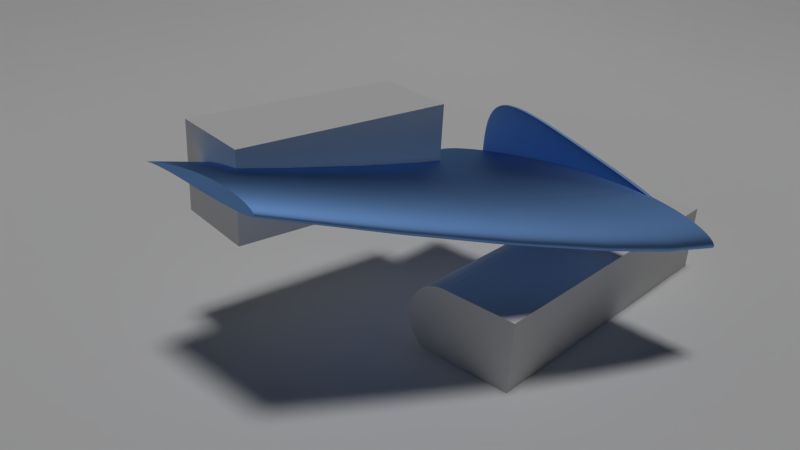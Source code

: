 # Source: Eppler_214_Airfoil_TRUNK.blend  (saved by Blender 2.66.1; exported with 4.5.12 LTS)
import bpy
from mathutils import Matrix  # noqa: F401  (used for matrix-valued properties, if any)

bpy.ops.wm.read_factory_settings(use_empty=True)
scene = bpy.context.scene
scene.name = 'Scene'

# ---- collections
col_collection_1 = bpy.data.collections.new('Collection 1'); scene.collection.children.link(col_collection_1)

# ---- materials (node trees are filled in below, after node groups)
mat_plastic_body = bpy.data.materials.new('Plastic Body')
mat_plastic_body.alpha_threshold = 0.0
mat_plastic_body.diffuse_color = (0.09657, 0.3229, 0.8, 1.0)
mat_plastic_body.roughness = 0.5
mat_plastic_body.line_color = (0.0, 0.0, 0.0, 1.0)

# ---- material node trees
mat_plastic_body.use_nodes = True; mat_plastic_body.node_tree.nodes.clear()
_N = mat_plastic_body.node_tree.nodes; _L = mat_plastic_body.node_tree.links
n0 = _N.new('ShaderNodeOutputMaterial'); n0.name = 'Material Output'; n0.location = (300, 300)
n0.width = 120
n1 = _N.new('ShaderNodeBsdfAnisotropic'); n1.name = 'Glossy BSDF'; n1.location = (100, 300)
n1.distribution = 'BECKMANN'
n1.inputs[0].default_value = (0.2049, 0.4095, 0.8412, 1.0)
n1.inputs[1].default_value = 0.6325
_L.new(n1.outputs[0], n0.inputs[0])
n0.is_active_output = True

# ---- world
world_world = bpy.data.worlds.new('World'); scene.world = world_world
world_world.color = (0.0005154, 0.0005054, 0.0005129)
world_world.use_sun_shadow = False
world_world.sun_shadow_jitter_overblur = 0.0
world_world.cycles.sampling_method = 'MANUAL'
world_world.cycles.sample_map_resolution = 256
world_world.light_settings.ao_factor = 0.7073

# ---- cameras
cam_main_camera = bpy.data.cameras.new('Main_Camera')
cam_main_camera.clip_end = 5000.0
cam_main_camera.lens = 35.0
cam_main_camera.sensor_width = 32.0
cam_main_camera.sensor_height = 18.0
cam_main_camera.dof.focus_distance = 0.0

# ---- lights
light_sun = bpy.data.lights.new('Sun', 'SUN')
light_sun.transmission_factor = 0.0
light_sun.angle = 0.1993
light_sun.energy = 1.0
light_sun.shadow_buffer_clip_start = 0.5
light_sun.shadow_soft_size = 0.1
light_sun.shadow_cascade_max_distance = 1000.0
light_sun.cycles.use_multiple_importance_sampling = False

# ---- meshes
me_cube_004 = bpy.data.meshes.new('Cube.004')
me_cube_004.from_pydata([(-1.0, 1.0, -1.0), (-1.0, 1.0, 0.0), (-1.0, 2.0, 0.0), (-1.0, 2.0, -1.0), (-1.0, 0.0, -1.0), (-1.0, 0.0, -0.9991), (-1.0, 0.009826, -1.0), (-1.0, 0.9991, 5.551e-18), (-1.0, 0.9913, -0.08781), (-1.0, 0.1073, -0.9894), (-1.0, 0.9827, -0.1854), (-1.0, 0.2047, -0.9788), (-1.0, 0.2982, -0.9494), (-1.0, 0.3917, -0.9201), (-1.0, 0.5637, -0.826), (-1.0, 0.6389, -0.763), (-1.0, 0.714, -0.7001), (-1.0, 0.4777, -0.873), (-1.0, 0.7755, -0.6237), (-1.0, 0.8369, -0.5474), (-1.0, 0.8822, -0.4605), (-1.0, 0.9276, -0.3736), (-1.0, 0.9551, -0.2795), (-1.0, 1.0, 1.0), (-1.0, 2.0, 1.0), (0.0, 2.0, 0.0), (0.0, 2.0, -1.0), (0.0, 1.0, -1.0), (0.0, 0.0, -1.0), (8.645e-09, 0.0, -0.9991), (-1.0, 1.0, 0.009826), (-1.0, 0.0, 0.9991), (-1.0, 0.0, 1.0), (-1.0, 0.08781, 0.9913), (-1.0, 0.9894, 0.1073), (-1.0, 0.1854, 0.9827), (-1.0, 0.9788, 0.2047), (-1.0, 0.3736, 0.9276), (-1.0, 0.2795, 0.9551), (-1.0, 0.9494, 0.2982), (-1.0, 0.9201, 0.3917), (-1.0, 0.5474, 0.8369), (-1.0, 0.4605, 0.8822), (-1.0, 0.873, 0.4777), (-1.0, 0.826, 0.5637), (-1.0, 0.7001, 0.714), (-1.0, 0.6237, 0.7755), (-1.0, 0.763, 0.6389), (0.0, 1.0, 1.0), (0.0, 2.0, 1.0), (1.0, 2.0, 0.0), (1.0, 2.0, -1.0), (1.0, 1.0, -1.0), (1.0, 0.0, -1.0), (1.0, 0.0, -0.9991), (-8.645e-09, 0.0, 0.9991), (0.0, 0.0, 1.0), (1.0, 1.0, 1.0), (1.0, 2.0, 1.0), (1.0, 1.0, 0.0), (1.0, 0.009826, -1.0), (1.0, 0.9991, 6.939e-19), (1.0, 0.9913, -0.08781), (1.0, 0.1073, -0.9894), (1.0, 0.9827, -0.1854), (1.0, 0.2047, -0.9788), (1.0, 0.714, -0.7001), (1.0, 0.6389, -0.763), (1.0, 0.5637, -0.826), (1.0, 0.3917, -0.9201), (1.0, 0.2982, -0.9494), (1.0, 0.9551, -0.2795), (1.0, 0.9276, -0.3736), (1.0, 0.8822, -0.4605), (1.0, 0.8369, -0.5474), (1.0, 0.7755, -0.6237), (1.0, 0.4777, -0.873), (1.0, 0.0, 0.9991), (1.0, 0.0, 1.0), (1.0, 1.0, 0.009827), (1.0, 0.08781, 0.9913), (1.0, 0.9894, 0.1073), (1.0, 0.1854, 0.9827), (1.0, 0.9788, 0.2047), (1.0, 0.2795, 0.9551), (1.0, 0.3736, 0.9276), (1.0, 0.9201, 0.3917), (1.0, 0.9494, 0.2982), (1.0, 0.4605, 0.8822), (1.0, 0.5474, 0.8369), (1.0, 0.826, 0.5637), (1.0, 0.873, 0.4777), (1.0, 0.6237, 0.7755), (1.0, 0.7001, 0.714), (1.0, 0.763, 0.6389), (1.0, 0.0, 0.0), (1.0, 0.0, -0.833), (1.0, 0.0, 0.833), (1.0, 0.0, 4.91e-05), (-1.0, 0.0, -0.833), (-1.0, 0.0, 0.0), (-1.0, 0.0, 0.833), (-1.0, 0.0, 5.338e-05), (1.0, -0.1854, -0.9827), (1.699e-08, -0.1854, -0.9827), (1.715e-08, -0.08781, -0.9913), (1.0, -0.08781, -0.9913), (-1.0, -0.08781, -0.9913), (-1.0, -0.1854, -0.9827), (1.0, -0.2047, 0.9788), (1.0, -0.2795, -0.9551), (1.651e-08, -0.2795, -0.9551), (-1.0, -0.2047, 0.9788), (-1.0, -0.2795, -0.9551), (1.0, -0.1073, 0.9894), (1.0, -0.2982, 0.9494), (1.0, -0.3736, -0.9276), (1.602e-08, -0.3736, -0.9276), (-1.0, -0.1073, 0.9894), (-1.0, -0.2982, 0.9494), (-1.0, -0.3736, -0.9276), (1.0, -0.009825, 1.0), (-1.713e-08, -0.1073, 0.9894), (-1.696e-08, -0.2047, 0.9788), (-1.646e-08, -0.2982, 0.9494), (1.0, -0.3917, 0.9201), (1.0, -0.4605, -0.8822), (1.523e-08, -0.4605, -0.8822), (-1.0, -0.009825, 1.0), (-1.0, -0.3917, 0.9201), (-1.0, -0.4605, -0.8822), (-1.731e-08, -0.009825, 1.0), (-1.596e-08, -0.3917, 0.9201), (1.0, -0.4777, 0.873), (1.0, -0.5474, -0.8369), (1.444e-08, -0.5474, -0.8369), (-1.0, -0.4777, 0.873), (-1.0, -0.5474, -0.8369), (-1.515e-08, -0.4777, 0.873), (1.0, -0.5637, 0.826), (1.0, -0.6237, -0.7755), (1.337e-08, -0.6237, -0.7755), (-1.0, -0.5637, 0.826), (-1.0, -0.6237, -0.7755), (-1.434e-08, -0.5637, 0.826), (1.0, -0.6389, 0.763), (1.0, -0.7001, -0.714), (1.23e-08, -0.7001, -0.714), (-1.0, -0.6389, 0.763), (-1.0, -0.7001, -0.714), (-1.326e-08, -0.6389, 0.763), (1.0, -0.714, 0.7001), (1.0, -0.763, -0.6389), (1.099e-08, -0.763, -0.6389), (-1.0, -0.714, 0.7001), (-1.0, -0.763, -0.6389), (-1.218e-08, -0.714, 0.7001), (1.0, -0.7755, 0.6237), (1.0, -0.826, -0.5637), (9.685e-09, -0.826, -0.5637), (-1.0, -0.7755, 0.6237), (-1.0, -0.826, -0.5637), (-1.086e-08, -0.7755, 0.6237), (1.0, -0.8369, 0.5474), (1.0, -0.873, -0.4777), (8.193e-09, -0.873, -0.4777), (-1.0, -0.8369, 0.5474), (-1.0, -0.873, -0.4777), (-9.544e-09, -0.8369, 0.5474), (1.0, -0.8822, 0.4605), (1.0, -0.9201, -0.3917), (6.701e-09, -0.9201, -0.3917), (-1.0, -0.8822, 0.4605), (-1.0, -0.9201, -0.3917), (-8.044e-09, -0.8822, 0.4605), (1.0, -0.9276, 0.3736), (1.0, -0.9494, -0.2982), (5.08e-09, -0.9494, -0.2982), (-1.0, -0.9276, 0.3736), (-1.0, -0.9494, -0.2982), (-6.544e-09, -0.9276, 0.3736), (1.0, -0.9551, 0.2795), (1.0, -0.9788, -0.2047), (3.459e-09, -0.9788, -0.2047), (-1.0, -0.9551, 0.2795), (-1.0, -0.9788, -0.2047), (-4.918e-09, -0.9551, 0.2795), (1.0, -0.9827, 0.1854), (1.0, -0.9894, -0.1073), (1.772e-09, -0.9894, -0.1073), (-1.0, -0.9827, 0.1854), (-1.0, -0.9894, -0.1073), (-3.293e-09, -0.9827, 0.1854), (1.0, -0.9913, 0.08781), (1.0, -1.0, -0.009825), (8.502e-11, -1.0, -0.009826), (-1.0, -0.9913, 0.08781), (-1.0, -1.0, -0.009826), (-1.604e-09, -0.9913, 0.08781)], [], [(0, 1, 2, 3), (50, 51, 26, 25), (63, 65, 70, 75), (70, 69, 76, 67), (75, 74, 73, 71), (73, 72, 71), (71, 64, 63, 75), (67, 66, 75, 70), (76, 68, 67), (62, 96, 63, 64), (96, 54, 60, 63), (61, 95, 96, 62), (76, 69, 52, 68), (66, 67, 68, 52), (52, 74, 75, 66), (52, 72, 73), (52, 71, 72), (52, 64, 71), (69, 70, 65, 52), (52, 73, 74), (63, 60, 52, 65), (52, 62, 64), (52, 59, 61, 62), (60, 53, 52), (60, 54, 53), (5, 4, 28, 29), (26, 51, 52, 27), (49, 24, 23, 48), (18, 12, 9, 22), (15, 14, 17, 12), (22, 21, 20, 18), (9, 8, 10, 22), (18, 16, 15, 12), (12, 11, 9), (20, 19, 18), (17, 13, 12), (9, 6, 99, 8), (6, 4, 5, 99), (99, 100, 7, 8), (0, 21, 22), (0, 20, 21), (0, 19, 20), (0, 16, 18, 19), (16, 0, 14, 15), (0, 13, 17, 14), (13, 0, 11, 12), (0, 6, 9, 11), (8, 0, 10), (0, 8, 7, 1), (0, 4, 6), (0, 22, 10), (38, 42, 34, 35), (46, 43, 39, 34), (46, 45, 47, 43), (39, 36, 34), (47, 44, 43), (38, 37, 42), (42, 41, 46, 34), (43, 40, 39), (34, 30, 101, 35), (30, 1, 7, 101), (7, 100, 102, 101), (101, 31, 33, 35), (41, 42, 37, 23), (23, 47, 45), (23, 44, 47), (40, 43, 44, 23), (45, 46, 41, 23), (36, 39, 40, 23), (37, 38, 35, 23), (35, 33, 23), (23, 30, 34, 36), (31, 32, 23, 33), (23, 1, 30), (24, 2, 1, 23), (25, 26, 3, 2), (49, 25, 2, 24), (58, 50, 25, 49), (59, 52, 51, 50), (57, 59, 50, 58), (81, 88, 84, 82), (87, 86, 91, 88), (91, 90, 94, 92), (92, 89, 88, 91), (94, 93, 92), (88, 85, 84), (81, 83, 87, 88), (82, 80, 97, 81), (97, 98, 61, 79), (98, 95, 61), (97, 79, 81), (80, 77, 97), (90, 91, 86, 57), (57, 93, 94), (57, 92, 93), (57, 89, 92), (85, 88, 89, 57), (86, 87, 83, 57), (82, 84, 85, 57), (57, 94, 90), (81, 79, 57, 83), (57, 80, 82), (57, 78, 77, 80), (79, 59, 57), (79, 61, 59), (29, 28, 53, 54), (77, 78, 56, 55), (55, 56, 32, 31), (27, 52, 53, 28), (0, 27, 28, 4), (27, 0, 3, 26), (48, 23, 32, 56), (57, 48, 56, 78), (58, 49, 48, 57), (105, 106, 103, 104), (111, 110, 116, 117), (127, 126, 134, 135), (141, 140, 146, 147), (152, 158, 159, 153), (164, 170, 171, 165), (176, 182, 183, 177), (188, 194, 195, 189), (193, 187, 192, 198), (181, 175, 180, 186), (169, 163, 168, 174), (157, 151, 156, 162), (150, 145, 139, 144), (138, 133, 125, 132), (124, 115, 109, 123), (122, 114, 121, 131), (77, 121, 97), (97, 121, 98), (114, 95, 98, 121), (114, 96, 95), (96, 114, 106, 54), (114, 109, 106), (109, 103, 106), (109, 115, 103), (115, 110, 103), (115, 125, 110), (125, 116, 110), (125, 133, 116), (133, 126, 116), (133, 139, 126), (139, 134, 126), (139, 145, 134), (145, 140, 134), (145, 151, 140), (151, 146, 140), (151, 157, 146), (157, 152, 146), (157, 163, 152), (163, 158, 152), (163, 169, 158), (169, 164, 158), (169, 175, 164), (175, 170, 164), (175, 181, 170), (181, 176, 170), (181, 187, 176), (187, 182, 176), (187, 193, 182), (193, 188, 182), (193, 194, 188), (101, 128, 31), (102, 128, 101), (99, 118, 102, 100), (118, 128, 102), (107, 118, 99, 5), (107, 112, 118), (107, 108, 112), (108, 119, 112), (108, 113, 119), (113, 129, 119), (113, 120, 129), (120, 136, 129), (120, 130, 136), (130, 142, 136), (130, 137, 142), (137, 148, 142), (137, 143, 148), (143, 154, 148), (143, 149, 154), (149, 160, 154), (149, 155, 160), (155, 166, 160), (155, 161, 166), (161, 172, 166), (161, 167, 172), (167, 178, 172), (167, 173, 178), (173, 184, 178), (173, 179, 184), (179, 190, 184), (179, 185, 190), (185, 196, 190), (185, 191, 196), (191, 197, 196), (107, 105, 104, 108), (29, 105, 107, 5), (54, 106, 105, 29), (113, 111, 117, 120), (108, 104, 111, 113), (104, 103, 110, 111), (130, 127, 135, 137), (120, 117, 127, 130), (117, 116, 126, 127), (143, 141, 147, 149), (137, 135, 141, 143), (135, 134, 140, 141), (153, 159, 161, 155), (147, 153, 155, 149), (146, 152, 153, 147), (165, 171, 173, 167), (159, 165, 167, 161), (158, 164, 165, 159), (177, 183, 185, 179), (171, 177, 179, 173), (170, 176, 177, 171), (189, 195, 197, 191), (183, 189, 191, 185), (182, 188, 189, 183), (198, 192, 190, 196), (195, 198, 196, 197), (194, 193, 198, 195), (186, 180, 178, 184), (192, 186, 184, 190), (187, 181, 186, 192), (174, 168, 166, 172), (180, 174, 172, 178), (175, 169, 174, 180), (162, 156, 154, 160), (168, 162, 160, 166), (163, 157, 162, 168), (148, 150, 144, 142), (154, 156, 150, 148), (156, 151, 145, 150), (136, 138, 132, 129), (142, 144, 138, 136), (144, 139, 133, 138), (119, 124, 123, 112), (129, 132, 124, 119), (132, 125, 115, 124), (118, 122, 131, 128), (112, 123, 122, 118), (123, 109, 114, 122), (31, 128, 131, 55), (55, 131, 121, 77)])
me_cube_004.use_remesh_preserve_volume = False
me_cube_004.use_remesh_preserve_attributes = False
me_cube_004.use_mirror_vertex_groups = False
me_cube_004.update()
me_plane_001 = bpy.data.meshes.new('Plane.001')
me_plane_001.from_pydata([(10.0, -10.0, 0.0), (-10.0, -10.0, 6.17), (10.0, 10.0, 6.17), (-10.0, 10.0, 6.17), (0.0, -10.0, 0.0), (0.0, 10.0, 6.17), (10.0, 0.0, 0.0), (-10.0, 0.0, 6.17), (0.0, 0.0, 0.0), (-5.0, -10.0, 0.0), (-5.0, 10.0, 6.17), (10.0, 5.0, 0.0), (-10.0, -5.0, 6.17), (5.0, -10.0, 0.0), (5.0, 10.0, 6.17), (10.0, -5.0, 0.0), (-10.0, 5.0, 6.17), (0.0, 5.0, 0.0), (0.0, -5.0, 0.0), (-5.0, 0.0, 0.0), (5.0, 0.0, 0.0), (5.0, 5.0, 0.0), (-5.0, 5.0, 0.0), (-5.0, -5.0, 0.0), (5.0, -5.0, 0.0), (-7.5, -10.0, 3.085), (-7.5, 10.0, 6.17), (10.0, 7.5, 3.085), (-10.0, -7.5, 6.17), (7.5, 10.0, 6.17), (-10.0, 7.5, 6.17), (0.0, 7.5, 3.085), (0.0, -7.5, 0.0), (-7.5, 0.0, 3.085), (2.5, 0.0, 0.0), (-2.5, -10.0, 0.0), (-2.5, 10.0, 6.17), (10.0, 2.5, 0.0), (-10.0, -2.5, 6.17), (2.5, 10.0, 6.17), (-10.0, 2.5, 6.17), (0.0, 2.5, 0.0), (0.0, -2.5, 0.0), (-2.5, 0.0, 0.0), (7.5, 0.0, 0.0), (5.0, 7.5, 3.085), (5.0, 2.5, 0.0), (2.5, 5.0, 0.0), (7.5, 5.0, 0.0), (-5.0, 7.5, 3.085), (-5.0, 2.5, 0.0), (-7.5, 5.0, 3.085), (-2.5, 5.0, 0.0), (-5.0, -2.5, 0.0), (-5.0, -7.5, 0.0), (-7.5, -5.0, 3.085), (-2.5, -5.0, 0.0), (7.5, 7.5, 3.085), (-2.5, 7.5, 3.085), (-2.5, -2.5, 0.0), (2.5, 7.5, 3.085), (2.5, 2.5, 0.0), (7.5, 2.5, 0.0), (-7.5, 7.5, 4.627), (-7.5, 2.5, 3.085), (-2.5, 2.5, 0.0), (-7.5, -2.5, 3.085), (-7.5, -7.5, 3.085), (-2.5, -7.5, 0.0)], [], [(57, 27, 2, 29), (58, 31, 5, 36), (59, 42, 8, 43), (24, 15, 6, 44, 20), (60, 45, 14, 39), (61, 46, 21, 47), (62, 37, 11, 48), (63, 49, 10, 26), (64, 50, 22, 51), (65, 41, 17, 52), (66, 53, 19, 33), (67, 54, 23, 55), (68, 32, 18, 56), (4, 13, 24, 18, 32), (13, 0, 15, 24), (45, 57, 29, 14), (21, 48, 57, 45), (48, 11, 27, 57), (49, 58, 36, 10), (22, 52, 58, 49), (52, 17, 31, 58), (53, 59, 43, 19), (23, 56, 59, 53), (56, 18, 42, 59), (31, 60, 39, 5), (17, 47, 60, 31), (47, 21, 45, 60), (41, 61, 47, 17), (8, 34, 61, 41), (34, 20, 46, 61), (46, 62, 48, 21), (20, 44, 62, 46), (44, 6, 37, 62), (30, 63, 26, 3), (16, 51, 63, 30), (51, 22, 49, 63), (40, 64, 51, 16), (7, 33, 64, 40), (33, 19, 50, 64), (50, 65, 52, 22), (19, 43, 65, 50), (43, 8, 41, 65), (38, 66, 33, 7), (12, 55, 66, 38), (55, 23, 53, 66), (28, 67, 55, 12), (1, 25, 67, 28), (25, 9, 54, 67), (54, 68, 56, 23), (9, 35, 68, 54), (35, 4, 32, 68), (20, 34, 8, 42, 18, 24)])
_k = {(1, 25): 1.0, (3, 26): 1.0, (2, 27): 1.0, (1, 28): 1.0, (0, 13): 1.0, (2, 29): 1.0, (0, 15): 1.0, (3, 30): 1.0, (4, 35): 1.0, (5, 36): 1.0, (6, 37): 1.0, (7, 38): 1.0, (4, 13): 1.0, (5, 39): 1.0, (6, 15): 1.0, (7, 40): 1.0, (9, 25): 1.0, (10, 26): 1.0, (11, 27): 1.0, (12, 28): 1.0, (14, 29): 1.0, (16, 30): 1.0, (9, 35): 1.0, (10, 36): 1.0, (11, 37): 1.0, (12, 38): 1.0, (14, 39): 1.0, (16, 40): 1.0}
me_plane_001.attributes.new('crease_edge', 'FLOAT', 'EDGE').data.foreach_set('value', [_k.get((min(e.vertices), max(e.vertices)), 0.0) for e in me_plane_001.edges])
me_plane_001.use_remesh_preserve_volume = False
me_plane_001.use_remesh_preserve_attributes = False
me_plane_001.use_mirror_vertex_groups = False
me_plane_001.update()
me_cube = bpy.data.meshes.new('Cube')
me_cube.from_pydata([(-1.0, -1.0, -1.0), (-1.0, 1.0, -1.0), (1.0, 1.0, -1.0), (1.0, -1.0, -1.0), (-1.0, -1.0, 1.0), (-1.0, 1.0, 1.0), (1.0, 1.0, 1.0), (1.0, -1.0, 1.0)], [], [(4, 5, 1, 0), (5, 6, 2, 1), (6, 7, 3, 2), (7, 4, 0, 3), (0, 1, 2, 3), (7, 6, 5, 4)])
me_cube.use_remesh_preserve_volume = False
me_cube.use_remesh_preserve_attributes = False
me_cube.use_mirror_vertex_groups = False
me_cube.update()
me_plane = bpy.data.meshes.new('Plane')
me_plane.from_pydata([(1.0, -1.0, 0.0), (-1.0, -1.0, 0.0), (1.0, 1.0, 0.0), (-1.0, 1.0, 0.0)], [], [(1, 0, 2, 3)])
me_plane.use_remesh_preserve_volume = False
me_plane.use_remesh_preserve_attributes = False
me_plane.use_mirror_vertex_groups = False
me_plane.update()
me_cube_002 = bpy.data.meshes.new('Cube.002')
me_cube_002.from_pydata([(-10.0, -10.3, -9.935), (-10.0, 9.699, -1.902), (10.0, 9.699, -1.902), (10.0, -10.3, -9.935), (-10.0, -10.3, 10.06), (-10.0, 9.699, 2.031), (10.0, 9.699, 2.031), (10.0, -10.3, 10.06), (-10.0, -0.3012, 6.048), (-10.0, 9.699, 0.06474), (-10.0, -0.3012, -5.918), (-10.0, -10.3, 0.06474), (0.0, 9.699, 2.031), (10.0, 9.699, 0.06474), (0.0, 9.699, -1.902), (10.0, -0.3012, 6.048), (10.0, -10.3, 0.06474), (10.0, -0.3012, -5.918), (0.0, -10.3, 10.06), (0.0, -10.3, -9.935), (-10.0, -0.3012, 0.06474), (0.0, 9.699, 0.06474), (10.0, -0.3012, 0.06474), (0.0, -10.3, 0.06474), (0.0, -0.3012, -5.918), (0.0, -0.3012, 6.048)], [], [(20, 9, 1, 10), (21, 13, 2, 14), (22, 16, 3, 17), (23, 11, 0, 19), (24, 14, 2, 17), (25, 12, 5, 8), (11, 20, 10, 0), (4, 8, 20, 11), (8, 5, 9, 20), (9, 21, 14, 1), (5, 12, 21, 9), (12, 6, 13, 21), (13, 22, 17, 2), (6, 15, 22, 13), (15, 7, 16, 22), (16, 23, 19, 3), (7, 18, 23, 16), (18, 4, 11, 23), (19, 24, 17, 3), (0, 10, 24, 19), (10, 1, 14, 24), (18, 25, 8, 4), (7, 15, 25, 18), (15, 6, 12, 25)])
me_cube_002.materials.append(mat_plastic_body)
me_cube_002.use_remesh_preserve_volume = False
me_cube_002.use_remesh_preserve_attributes = False
me_cube_002.use_mirror_vertex_groups = False
me_cube_002.update()
me_cube_001 = bpy.data.meshes.new('Cube.001')
me_cube_001.from_pydata([(-10.0, -10.0, -15.63), (-10.0, 10.0, -15.63), (10.0, 10.0, -15.63), (10.0, -10.0, -15.63), (-10.0, -10.0, 4.368), (-10.0, 10.0, 4.368), (10.0, 10.0, 4.368), (10.0, -10.0, 4.368), (-10.0, 1.572e-08, 4.368), (-10.0, 10.0, -5.632), (-10.0, 1.572e-08, -15.63), (-10.0, -10.0, -5.632), (-5.549e-09, 10.0, 4.368), (10.0, 10.0, -5.632), (-5.549e-09, 10.0, -15.63), (10.0, 1.572e-08, 4.368), (10.0, -10.0, -5.632), (10.0, 1.572e-08, -15.63), (-5.549e-09, -10.0, 4.368), (-5.549e-09, -10.0, -15.63), (-10.0, 1.572e-08, -5.632), (-5.549e-09, 10.0, -5.632), (10.0, 1.572e-08, -5.632), (-5.549e-09, -10.0, -5.632), (-5.549e-09, 1.572e-08, -15.63), (-5.549e-09, 1.572e-08, 4.368), (-10.0, 5.0, 4.368), (-10.0, 10.0, -10.63), (-10.0, -5.0, -15.63), (-10.0, -10.0, -0.6322), (5.0, 10.0, 4.368), (10.0, 10.0, -10.63), (-5.0, 10.0, -15.63), (10.0, -5.0, 4.368), (10.0, -10.0, -10.63), (10.0, 5.0, -15.63), (-5.0, -10.0, 4.368), (5.0, -10.0, -15.63), (-10.0, -5.0, 4.368), (-10.0, 10.0, -0.6322), (-10.0, 5.0, -15.63), (-10.0, -10.0, -10.63), (-5.0, 10.0, 4.368), (10.0, 10.0, -0.6322), (5.0, 10.0, -15.63), (10.0, 5.0, 4.368), (10.0, -10.0, -0.6322), (10.0, -5.0, -15.63), (5.0, -10.0, 4.368), (-5.0, -10.0, -15.63), (-10.0, 1.572e-08, -10.63), (-10.0, 1.572e-08, -0.6322), (-10.0, -5.0, -5.632), (-10.0, 5.0, -5.632), (-5.549e-09, 10.0, -10.63), (-5.549e-09, 10.0, -0.6322), (-5.0, 10.0, -5.632), (5.0, 10.0, -5.632), (10.0, 1.572e-08, -10.63), (10.0, 1.572e-08, -0.6322), (10.0, 5.0, -5.632), (10.0, -5.0, -5.632), (-5.549e-09, -10.0, -10.63), (-5.549e-09, -10.0, -0.6322), (5.0, -10.0, -5.632), (-5.0, -10.0, -5.632), (5.0, 1.572e-08, -15.63), (-5.0, 1.572e-08, -15.63), (-5.549e-09, -5.0, -15.63), (-5.549e-09, 5.0, -15.63), (-5.0, 1.572e-08, 4.368), (5.0, 1.572e-08, 4.368), (-5.549e-09, -5.0, 4.368), (-5.549e-09, 5.0, 4.368), (-10.0, 5.0, -10.63), (5.0, 10.0, -10.63), (10.0, -5.0, -10.63), (-5.0, -10.0, -10.63), (5.0, 5.0, -15.63), (-5.0, 5.0, 4.368), (-10.0, -5.0, -10.63), (-10.0, -5.0, -0.6322), (-10.0, 5.0, -0.6322), (-5.0, 10.0, -10.63), (-5.0, 10.0, -0.6322), (5.0, 10.0, -0.6322), (10.0, 5.0, -10.63), (10.0, 5.0, -0.6322), (10.0, -5.0, -0.6322), (5.0, -10.0, -10.63), (5.0, -10.0, -0.6322), (-5.0, -10.0, -0.6322), (5.0, -5.0, -15.63), (-5.0, -5.0, -15.63), (-5.0, 5.0, -15.63), (-5.0, -5.0, 4.368), (5.0, -5.0, 4.368), (5.0, 5.0, 4.368)], [], [(74, 27, 1, 40), (75, 31, 2, 44), (76, 34, 3, 47), (77, 41, 0, 49), (78, 44, 2, 35), (79, 42, 5, 26), (80, 50, 10, 28), (81, 51, 20, 52), (82, 39, 9, 53), (83, 54, 14, 32), (84, 55, 21, 56), (85, 43, 13, 57), (86, 58, 17, 35), (87, 59, 22, 60), (88, 46, 16, 61), (89, 62, 19, 37), (90, 63, 23, 64), (91, 29, 11, 65), (92, 66, 17, 47), (93, 67, 24, 68), (94, 32, 14, 69), (95, 70, 8, 38), (96, 71, 25, 72), (97, 30, 12, 73), (50, 74, 40, 10), (20, 53, 74, 50), (53, 9, 27, 74), (54, 75, 44, 14), (21, 57, 75, 54), (57, 13, 31, 75), (58, 76, 47, 17), (22, 61, 76, 58), (61, 16, 34, 76), (62, 77, 49, 19), (23, 65, 77, 62), (65, 11, 41, 77), (66, 78, 35, 17), (24, 69, 78, 66), (69, 14, 44, 78), (70, 79, 26, 8), (25, 73, 79, 70), (73, 12, 42, 79), (41, 80, 28, 0), (11, 52, 80, 41), (52, 20, 50, 80), (29, 81, 52, 11), (4, 38, 81, 29), (38, 8, 51, 81), (51, 82, 53, 20), (8, 26, 82, 51), (26, 5, 39, 82), (27, 83, 32, 1), (9, 56, 83, 27), (56, 21, 54, 83), (39, 84, 56, 9), (5, 42, 84, 39), (42, 12, 55, 84), (55, 85, 57, 21), (12, 30, 85, 55), (30, 6, 43, 85), (31, 86, 35, 2), (13, 60, 86, 31), (60, 22, 58, 86), (43, 87, 60, 13), (6, 45, 87, 43), (45, 15, 59, 87), (59, 88, 61, 22), (15, 33, 88, 59), (33, 7, 46, 88), (34, 89, 37, 3), (16, 64, 89, 34), (64, 23, 62, 89), (46, 90, 64, 16), (7, 48, 90, 46), (48, 18, 63, 90), (63, 91, 65, 23), (18, 36, 91, 63), (36, 4, 29, 91), (37, 92, 47, 3), (19, 68, 92, 37), (68, 24, 66, 92), (49, 93, 68, 19), (0, 28, 93, 49), (28, 10, 67, 93), (67, 94, 69, 24), (10, 40, 94, 67), (40, 1, 32, 94), (36, 95, 38, 4), (18, 72, 95, 36), (72, 25, 70, 95), (48, 96, 72, 18), (7, 33, 96, 48), (33, 15, 71, 96), (71, 97, 73, 25), (15, 45, 97, 71), (45, 6, 30, 97)])
me_cube_001.use_remesh_preserve_volume = False
me_cube_001.use_remesh_preserve_attributes = False
me_cube_001.use_mirror_vertex_groups = False
me_cube_001.update()

# ---- curves / text
cu_curve_013 = bpy.data.curves.new('Curve.013', 'CURVE')
cu_curve_013.dimensions = '2D'
_sp = cu_curve_013.splines.new('BEZIER'); _sp.bezier_points.add(59)
_sp.bezier_points.foreach_set('co', [0.05167, -0.002363, 0.0, 0.05134, -0.002263, 0.0, 0.05041, -0.001943, 0.0, 0.04898, -0.001443, 0.0, 0.0471, -0.0008635, 0.0, 0.04475, -0.0002236, 0.0, 0.04195, 0.0004663, 0.0, 0.03874, 0.001216, 0.0, 0.03518, 0.001976, 0.0, 0.0313, 0.002746, 0.0, 0.02713, 0.003476, 0.0, 0.02271, 0.004176, 0.0, 0.0181, 0.004845, 0.0, 0.008516, 0.005975, 0.0, 0.003656, 0.006415, 0.0, -0.001194, 0.006725, 0.0, -0.005984, 0.006915, 0.0, -0.01068, 0.006965, 0.0, -0.01525, 0.006875, 0.0, -0.01966, 0.006645, 0.0, -0.02386, 0.006275, 0.0, -0.02782, 0.005775, 0.0, -0.03151, 0.005165, 0.0, -0.03491, 0.004456, 0.0, -0.03796, 0.003666, 0.0, -0.04066, 0.002806, 0.0, -0.04298, 0.001896, 0.0, -0.0449, 0.0009562, 0.0, -0.0464, 1.637e-05, 0.0, -0.04747, -0.0008935, 0.0, -0.04812, -0.001743, 0.0, -0.04832, -0.002453, 0.0, -0.04797, -0.002993, 0.0, -0.047, -0.003453, 0.0, -0.0455, -0.003843, 0.0, -0.04347, -0.004143, 0.0, -0.04094, -0.004373, 0.0, -0.03792, -0.004523, 0.0, -0.03446, -0.004603, 0.0, -0.03057, -0.004613, 0.0, -0.02631, -0.004553, 0.0, -0.02173, -0.004453, 0.0, -0.01688, -0.004293, 0.0, -0.01182, -0.004083, 0.0, -0.006624, -0.003813, 0.0, -0.001304, -0.003463, 0.0, 0.004116, -0.003043, 0.0, 0.009596, -0.002613, 0.0, 0.01507, -0.002203, 0.0, 0.02044, -0.001863, 0.0, 0.02563, -0.001603, 0.0, 0.03055, -0.001443, 0.0, 0.03513, -0.001373, 0.0, 0.03928, -0.001393, 0.0, 0.04294, -0.001503, 0.0, 0.04602, -0.001683, 0.0, 0.04848, -0.001903, 0.0, 0.05025, -0.002123, 0.0, 0.05132, -0.002293, 0.0, 0.05132, -0.002293, 0.0])
_sp.bezier_points.foreach_set('handle_left', [0.05155, -0.00234, 0.0, 0.05145, -0.002297, 0.0, 0.05072, -0.00205, 0.0, 0.04945, -0.00161, 0.0, 0.04772, -0.001057, 0.0, 0.04553, -0.0004369, 0.0, 0.04288, 0.0002363, 0.0, 0.03981, 0.0009662, 0.0, 0.03636, 0.001723, 0.0, 0.03259, 0.002489, 0.0, 0.02852, 0.003232, 0.0, 0.02418, 0.003942, 0.0, 0.01963, 0.004622, 0.0, 0.01171, 0.005599, 0.0, 0.005276, 0.006269, 0.0, 0.000423, 0.006622, 0.0, -0.004387, 0.006852, 0.0, -0.009117, 0.006948, 0.0, -0.01373, 0.006905, 0.0, -0.01819, 0.006722, 0.0, -0.02246, 0.006398, 0.0, -0.0265, 0.005942, 0.0, -0.03028, 0.005369, 0.0, -0.03378, 0.004692, 0.0, -0.03695, 0.003929, 0.0, -0.03976, 0.003092, 0.0, -0.04221, 0.002199, 0.0, -0.04426, 0.001269, 0.0, -0.0459, 0.0003296, 0.0, -0.04712, -0.0005902, 0.0, -0.04791, -0.00146, 0.0, -0.04826, -0.002217, 0.0, -0.04809, -0.002813, 0.0, -0.04733, -0.0033, 0.0, -0.046, -0.003713, 0.0, -0.04415, -0.004043, 0.0, -0.04179, -0.004296, 0.0, -0.03893, -0.004473, 0.0, -0.03562, -0.004576, 0.0, -0.03187, -0.004609, 0.0, -0.02773, -0.004573, 0.0, -0.02326, -0.004486, 0.0, -0.0185, -0.004346, 0.0, -0.01351, -0.004153, 0.0, -0.008357, -0.003903, 0.0, -0.003077, -0.00358, 0.0, 0.00231, -0.003183, 0.0, 0.00777, -0.002756, 0.0, 0.01324, -0.00234, 0.0, 0.01865, -0.001977, 0.0, 0.0239, -0.00169, 0.0, 0.02891, -0.001497, 0.0, 0.0336, -0.001397, 0.0, 0.03789, -0.001387, 0.0, 0.04172, -0.001467, 0.0, 0.04499, -0.001623, 0.0, 0.04766, -0.00183, 0.0, 0.04966, -0.00205, 0.0, 0.05096, -0.002237, 0.0, 0.05132, -0.002293, 0.0])
_sp.bezier_points.foreach_set('handle_right', [0.05156, -0.00233, 0.0, 0.05103, -0.002157, 0.0, 0.04993, -0.001777, 0.0, 0.04835, -0.00125, 0.0, 0.04631, -0.0006502, 0.0, 0.04381, 6.371e-06, 0.0, 0.04088, 0.0007162, 0.0, 0.03755, 0.001469, 0.0, 0.03388, 0.002233, 0.0, 0.02991, 0.002989, 0.0, 0.02565, 0.003709, 0.0, 0.02117, 0.004399, 0.0, 0.0149, 0.005222, 0.0, 0.006896, 0.006122, 0.0, 0.00204, 0.006518, 0.0, -0.00279, 0.006788, 0.0, -0.007551, 0.006932, 0.0, -0.01221, 0.006935, 0.0, -0.01672, 0.006798, 0.0, -0.02106, 0.006522, 0.0, -0.02518, 0.006109, 0.0, -0.02905, 0.005572, 0.0, -0.03265, 0.004929, 0.0, -0.03593, 0.004192, 0.0, -0.03886, 0.003379, 0.0, -0.04144, 0.002503, 0.0, -0.04362, 0.001583, 0.0, -0.0454, 0.0006429, 0.0, -0.04676, -0.0002869, 0.0, -0.04769, -0.001177, 0.0, -0.04819, -0.00198, 0.0, -0.04821, -0.002633, 0.0, -0.04765, -0.003146, 0.0, -0.0465, -0.003583, 0.0, -0.04483, -0.003943, 0.0, -0.04263, -0.004219, 0.0, -0.03994, -0.004423, 0.0, -0.03677, -0.004549, 0.0, -0.03317, -0.004606, 0.0, -0.02915, -0.004593, 0.0, -0.02479, -0.004519, 0.0, -0.02012, -0.004399, 0.0, -0.0152, -0.004223, 0.0, -0.01009, -0.003993, 0.0, -0.00485, -0.003696, 0.0, 0.000503, -0.003323, 0.0, 0.005943, -0.0029, 0.0, 0.01142, -0.002476, 0.0, 0.01686, -0.00209, 0.0, 0.02217, -0.001777, 0.0, 0.02727, -0.00155, 0.0, 0.03207, -0.00142, 0.0, 0.03651, -0.00138, 0.0, 0.0405, -0.00143, 0.0, 0.04396, -0.001563, 0.0, 0.04684, -0.001757, 0.0, 0.04907, -0.001977, 0.0, 0.0506, -0.00218, 0.0, 0.05132, -0.002293, 0.0, 0.05143, -0.002317, 0.0])
for _p, _l, _r in zip(_sp.bezier_points, ['VECTOR', 'VECTOR', 'VECTOR', 'VECTOR', 'VECTOR', 'VECTOR', 'VECTOR', 'VECTOR', 'VECTOR', 'VECTOR', 'VECTOR', 'VECTOR', 'VECTOR', 'VECTOR', 'VECTOR', 'VECTOR', 'VECTOR', 'VECTOR', 'VECTOR', 'VECTOR', 'VECTOR', 'VECTOR', 'VECTOR', 'VECTOR', 'VECTOR', 'VECTOR', 'VECTOR', 'VECTOR', 'VECTOR', 'VECTOR', 'VECTOR', 'VECTOR', 'VECTOR', 'VECTOR', 'VECTOR', 'VECTOR', 'VECTOR', 'VECTOR', 'VECTOR', 'VECTOR', 'VECTOR', 'VECTOR', 'VECTOR', 'VECTOR', 'VECTOR', 'VECTOR', 'VECTOR', 'VECTOR', 'VECTOR', 'VECTOR', 'VECTOR', 'VECTOR', 'VECTOR', 'VECTOR', 'VECTOR', 'VECTOR', 'VECTOR', 'VECTOR', 'VECTOR', 'VECTOR'], ['VECTOR', 'VECTOR', 'VECTOR', 'VECTOR', 'VECTOR', 'VECTOR', 'VECTOR', 'VECTOR', 'VECTOR', 'VECTOR', 'VECTOR', 'VECTOR', 'VECTOR', 'VECTOR', 'VECTOR', 'VECTOR', 'VECTOR', 'VECTOR', 'VECTOR', 'FREE', 'VECTOR', 'VECTOR', 'VECTOR', 'VECTOR', 'VECTOR', 'VECTOR', 'VECTOR', 'VECTOR', 'VECTOR', 'VECTOR', 'VECTOR', 'VECTOR', 'VECTOR', 'VECTOR', 'VECTOR', 'VECTOR', 'VECTOR', 'VECTOR', 'FREE', 'VECTOR', 'VECTOR', 'VECTOR', 'VECTOR', 'VECTOR', 'VECTOR', 'VECTOR', 'VECTOR', 'VECTOR', 'VECTOR', 'VECTOR', 'VECTOR', 'VECTOR', 'VECTOR', 'VECTOR', 'VECTOR', 'VECTOR', 'VECTOR', 'VECTOR', 'VECTOR', 'VECTOR']): _p.handle_left_type = _l; _p.handle_right_type = _r
_sp.use_cyclic_u = True
cu_curve_013.use_path = True
cu_curve_013.use_path_clamp = True
cu_curve_013.bevel_resolution = 0
cu_curve_013.fill_mode = 'BOTH'
cu_shape_guide_nurbs_curve = bpy.data.curves.new('Shape_Guide_Nurbs_Curve', 'CURVE')
cu_shape_guide_nurbs_curve.dimensions = '3D'
_sp = cu_shape_guide_nurbs_curve.splines.new('NURBS'); _sp.points.add(2)
_sp.points.foreach_set('co', [-1.953, 0.7317, 0.149, 1.0, -0.08081, 12.81, 0.9896, 1.0, 13.06, 42.12, 7.501, 1.0])
_sp.points.foreach_set('radius', [1.14, 1.0, 0.51])
_sp.order_u = 3
_sp.order_v = 0
_sp.resolution_u = 3
_sp.use_endpoint_u = True
cu_shape_guide_nurbs_curve.materials.append(mat_plastic_body)
cu_shape_guide_nurbs_curve.use_path = True
cu_shape_guide_nurbs_curve.use_path_clamp = True
cu_shape_guide_nurbs_curve.use_radius = False
cu_shape_guide_nurbs_curve.bevel_mode = 'OBJECT'
cu_shape_guide_nurbs_curve.bevel_resolution = 0
cu_shape_guide_nurbs_curve.resolution_u = 3
cu_shape_guide_nurbs_curve.fill_mode = 'HALF'
cu_shape_guide_nurbs_curve.twist_mode = 'TANGENT'
cu_shape_guide_nurbs_curve.use_fill_caps = True

# ---- objects
ob_aileron_blank = bpy.data.objects.new('Aileron_Blank', me_cube_004)
ob_camera = bpy.data.objects.new('Camera', cam_main_camera)
ob_render_backdrop = bpy.data.objects.new('Render_Backdrop', me_plane_001)
ob_sun = bpy.data.objects.new('Sun', light_sun)
ob_makerbot__rep_v2__build_volume = bpy.data.objects.new('Makerbot_(Rep.V2)_Build_Volume', me_cube)
ob_airfoil_crossection = bpy.data.objects.new('Airfoil_Crossection', cu_curve_013)
ob_flying_wing_airfoil = bpy.data.objects.new('Flying_Wing_Airfoil', cu_shape_guide_nurbs_curve)
ob_airfoil_miror_plane = bpy.data.objects.new('Airfoil_Miror_Plane', me_plane)
ob_end_plate = bpy.data.objects.new('End_Plate', me_cube_002)
ob_aileron_boolean_difference = bpy.data.objects.new('Aileron_Boolean_Difference', me_cube_001)

# ---- transforms, parenting, visibility, modifiers, constraints
ob_aileron_blank.location = (0.0, 0.0, 0.0)
ob_aileron_blank.scale = (175.0, 40.0, 40.0)
ob_aileron_blank.lineart.crease_threshold = 0.0
ob_camera.location = (723.3, 426.5, 442.4)
ob_camera.rotation_euler = (-5.168, -0.0455, 2.316)
ob_camera.lineart.crease_threshold = 0.0
ob_render_backdrop.location = (0.0, 0.0, -33.3)
ob_render_backdrop.rotation_euler = (0.0, -0.0, 1.571)
ob_render_backdrop.scale = (229.1, 229.1, 229.1)
ob_render_backdrop.hide_viewport = True
ob_render_backdrop.lineart.crease_threshold = 0.0
_m = ob_render_backdrop.modifiers.new('Subsurf', 'SUBSURF')
_m.uv_smooth = 'PRESERVE_CORNERS'
_m.levels = 2
_m.render_levels = 4
ob_sun.location = (0.0, 0.0, 2658.0)
ob_sun.lineart.crease_threshold = 0.0
ob_makerbot__rep_v2__build_volume.location = (0.0, 0.0, 7.75)
ob_makerbot__rep_v2__build_volume.scale = (14.25, 7.65, 7.75)
ob_makerbot__rep_v2__build_volume.color = (1.0, 1.0, 1.0, 0.0)
ob_makerbot__rep_v2__build_volume.hide_render = True
ob_makerbot__rep_v2__build_volume.display_type = 'WIRE'
ob_makerbot__rep_v2__build_volume.lineart.crease_threshold = 0.0
ob_airfoil_crossection.location = (0.0, 0.0, 0.0)
ob_airfoil_crossection.rotation_euler = (-1.571, 8.568e-08, -3.142)
ob_airfoil_crossection.scale = (-329.6, -329.6, -329.6)
ob_airfoil_crossection.lock_rotation = (False, False, True)
ob_airfoil_crossection.hide_viewport = True
ob_airfoil_crossection.hide_render = True
ob_airfoil_crossection.lineart.crease_threshold = 0.0
ob_flying_wing_airfoil.location = (-13.18, -6.308, 91.45)
ob_flying_wing_airfoil.rotation_euler = (3.725e-09, -3.725e-09, -1.571)
ob_flying_wing_airfoil.scale = (8.641, 8.641, 8.641)
ob_flying_wing_airfoil.track_axis = 'POS_X'
ob_flying_wing_airfoil.up_axis = 'X'
ob_flying_wing_airfoil.lock_scale = (True, True, True)
ob_flying_wing_airfoil.hide_viewport = True
ob_flying_wing_airfoil.display_type = 'SOLID'
ob_flying_wing_airfoil.show_wire = True
ob_flying_wing_airfoil.lineart.crease_threshold = 0.0
_m = ob_flying_wing_airfoil.modifiers.new('Mirror', 'MIRROR')
_m.use_axis = (False, False, True)
_m.use_clip = True
_m.merge_threshold = 1.0
_m.mirror_object = ob_airfoil_miror_plane
ob_airfoil_miror_plane.parent = ob_flying_wing_airfoil
ob_airfoil_miror_plane.matrix_parent_inverse = Matrix(((0.1157, -4.311e-10, 4.311e-10, 0.01484), (4.311e-10, 0.1157, 4.311e-10, 0.73), (-4.311e-10, -4.311e-10, 0.1157, 0.149), (0.0, 0.0, 0.0, 1.0)))
ob_airfoil_miror_plane.location = (-4.791, -5.683, -4.309)
ob_airfoil_miror_plane.rotation_euler = (1.571, -0.0, 0.0)
ob_airfoil_miror_plane.scale = (272.4, 272.4, 272.4)
ob_airfoil_miror_plane.hide_viewport = True
ob_airfoil_miror_plane.hide_render = True
ob_airfoil_miror_plane.lineart.crease_threshold = 0.0
ob_end_plate.parent = ob_flying_wing_airfoil
ob_end_plate.matrix_parent_inverse = Matrix(((-5.588e-09, -0.1157, 4.311e-10, -5.322), (0.1157, -5.059e-09, 4.311e-10, -20.5), (0.0, 4.311e-10, 0.1157, -13.9), (0.0, 0.0, 0.0, 1.0)))
ob_end_plate.location = (689.6, -75.34, 181.6)
ob_end_plate.scale = (0.25, 10.88, 8.114)
ob_end_plate.hide_viewport = True
ob_end_plate.display_type = 'SOLID'
ob_end_plate.lineart.crease_threshold = 0.0
_m = ob_end_plate.modifiers.new('Subsurf', 'SUBSURF')
_m.uv_smooth = 'PRESERVE_CORNERS'
_m.levels = 5
_m.render_levels = 6
_m.show_only_control_edges = False
_m = ob_end_plate.modifiers.new('Mirror', 'MIRROR')
_m.use_axis = (False, False, True)
_m.use_clip = True
_m.mirror_object = ob_airfoil_miror_plane
_c = ob_end_plate.constraints.new('CLAMP_TO'); _c.name = 'Clamp To'
_c.target = ob_flying_wing_airfoil
ob_aileron_boolean_difference.location = (185.9, -155.3, 152.4)
ob_aileron_boolean_difference.rotation_mode = 'AXIS_ANGLE'
ob_aileron_boolean_difference.rotation_axis_angle = (0.1486, 0.0, 0.0, -1.0)
ob_aileron_boolean_difference.scale = (11.6, 4.547, 4.547)
ob_aileron_boolean_difference.delta_rotation_euler = (0.0, 0.0, 10.0)
ob_aileron_boolean_difference.hide_viewport = True
ob_aileron_boolean_difference.display_type = 'WIRE'
ob_aileron_boolean_difference.lineart.crease_threshold = 0.0
cu_shape_guide_nurbs_curve.bevel_object = ob_airfoil_crossection

# ---- collection membership
col_collection_1.objects.link(ob_aileron_blank)
col_collection_1.objects.link(ob_camera)
col_collection_1.objects.link(ob_render_backdrop)
col_collection_1.objects.link(ob_sun)
col_collection_1.objects.link(ob_makerbot__rep_v2__build_volume)
col_collection_1.objects.link(ob_airfoil_crossection)
col_collection_1.objects.link(ob_flying_wing_airfoil)
col_collection_1.objects.link(ob_airfoil_miror_plane)
col_collection_1.objects.link(ob_end_plate)
col_collection_1.objects.link(ob_aileron_boolean_difference)

# ---- scene / render settings (as saved in the file)
scene.camera = ob_camera
scene.frame_start = 1; scene.frame_end = 250; scene.frame_set(2)
scene.render.engine = 'CYCLES'
scene.render.image_settings.color_mode = 'RGB'
scene.render.image_settings.compression = 90
scene.render.resolution_percentage = 50
scene.render.dither_intensity = 0.0
scene.render.bake_margin = 2
scene.cycles.use_denoising = False
scene.cycles.samples = 10
scene.cycles.sampling_pattern = 'TABULATED_SOBOL'
scene.cycles.light_sampling_threshold = 0.0
scene.cycles.use_adaptive_sampling = False
scene.cycles.use_light_tree = False
scene.cycles.blur_glossy = 0.0
scene.cycles.volume_bounces = 1
scene.cycles.pixel_filter_type = 'GAUSSIAN'
scene.cycles.sample_clamp_indirect = 0.0
scene.view_settings.view_transform = 'Standard'
bpy.context.view_layer.update()
